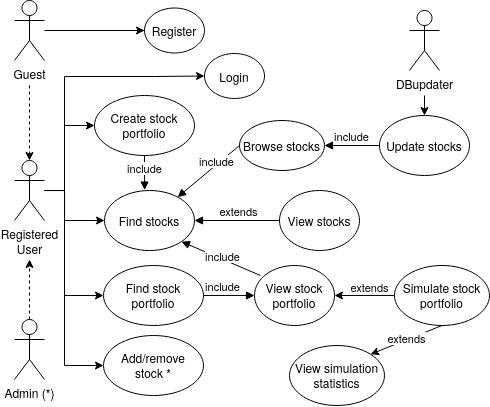

The diagram above was exported from draw.io. Its source (the exported page's mxGraphModel, read from the mxfile embedded in the PNG):
<mxGraphModel dx="981" dy="500" grid="1" gridSize="10" guides="1" tooltips="1" connect="1" arrows="1" fold="1" page="1" pageScale="1" pageWidth="827" pageHeight="1169" math="0" shadow="0">
  <root>
    <mxCell id="0" />
    <mxCell id="1" parent="0" />
    <mxCell id="cpnQyGJO8iil3C7RBnsC-13" style="rounded=0;orthogonalLoop=1;jettySize=auto;html=1;entryX=0;entryY=0.5;entryDx=0;entryDy=0;edgeStyle=orthogonalEdgeStyle;" parent="1" source="cpnQyGJO8iil3C7RBnsC-1" target="cpnQyGJO8iil3C7RBnsC-8" edge="1">
      <mxGeometry relative="1" as="geometry">
        <Array as="points">
          <mxPoint x="190" y="295" />
          <mxPoint x="190" y="325" />
        </Array>
      </mxGeometry>
    </mxCell>
    <mxCell id="cpnQyGJO8iil3C7RBnsC-14" style="rounded=0;orthogonalLoop=1;jettySize=auto;html=1;entryX=0;entryY=0.5;entryDx=0;entryDy=0;edgeStyle=orthogonalEdgeStyle;" parent="1" source="cpnQyGJO8iil3C7RBnsC-1" target="cpnQyGJO8iil3C7RBnsC-9" edge="1">
      <mxGeometry relative="1" as="geometry">
        <Array as="points">
          <mxPoint x="190" y="295" />
          <mxPoint x="190" y="400" />
        </Array>
      </mxGeometry>
    </mxCell>
    <mxCell id="cpnQyGJO8iil3C7RBnsC-22" style="rounded=0;orthogonalLoop=1;jettySize=auto;html=1;entryX=0;entryY=0.5;entryDx=0;entryDy=0;edgeStyle=orthogonalEdgeStyle;" parent="1" source="cpnQyGJO8iil3C7RBnsC-1" target="cpnQyGJO8iil3C7RBnsC-21" edge="1">
      <mxGeometry relative="1" as="geometry">
        <Array as="points">
          <mxPoint x="190" y="295" />
          <mxPoint x="190" y="230" />
        </Array>
      </mxGeometry>
    </mxCell>
    <mxCell id="cpnQyGJO8iil3C7RBnsC-27" style="edgeStyle=orthogonalEdgeStyle;rounded=0;orthogonalLoop=1;jettySize=auto;html=1;entryX=0;entryY=0.5;entryDx=0;entryDy=0;" parent="1" target="cpnQyGJO8iil3C7RBnsC-25" edge="1">
      <mxGeometry relative="1" as="geometry">
        <mxPoint x="170" y="295" as="sourcePoint" />
        <Array as="points">
          <mxPoint x="170" y="295" />
          <mxPoint x="190" y="295" />
          <mxPoint x="190" y="470" />
        </Array>
      </mxGeometry>
    </mxCell>
    <mxCell id="cpnQyGJO8iil3C7RBnsC-32" style="edgeStyle=orthogonalEdgeStyle;rounded=0;orthogonalLoop=1;jettySize=auto;html=1;entryX=0;entryY=0.5;entryDx=0;entryDy=0;" parent="1" source="cpnQyGJO8iil3C7RBnsC-1" target="cpnQyGJO8iil3C7RBnsC-2" edge="1">
      <mxGeometry relative="1" as="geometry">
        <mxPoint x="290" y="110" as="targetPoint" />
        <Array as="points">
          <mxPoint x="190" y="295" />
          <mxPoint x="190" y="181" />
          <mxPoint x="280" y="181" />
        </Array>
      </mxGeometry>
    </mxCell>
    <mxCell id="cpnQyGJO8iil3C7RBnsC-1" value="&lt;div&gt;Registered&lt;/div&gt;&lt;div&gt;User&lt;/div&gt;" style="shape=umlActor;verticalLabelPosition=bottom;verticalAlign=top;html=1;" parent="1" vertex="1">
      <mxGeometry x="140" y="265" width="30" height="60" as="geometry" />
    </mxCell>
    <mxCell id="cpnQyGJO8iil3C7RBnsC-2" value="Login" style="ellipse;whiteSpace=wrap;html=1;" parent="1" vertex="1">
      <mxGeometry x="330" y="158" width="60" height="45" as="geometry" />
    </mxCell>
    <mxCell id="cpnQyGJO8iil3C7RBnsC-6" style="rounded=0;orthogonalLoop=1;jettySize=auto;html=1;dashed=1;" parent="1" source="cpnQyGJO8iil3C7RBnsC-4" edge="1">
      <mxGeometry relative="1" as="geometry">
        <mxPoint x="155" y="364" as="targetPoint" />
      </mxGeometry>
    </mxCell>
    <mxCell id="cpnQyGJO8iil3C7RBnsC-4" value="Admin (*)" style="shape=umlActor;verticalLabelPosition=bottom;verticalAlign=top;html=1;" parent="1" vertex="1">
      <mxGeometry x="140" y="424" width="30" height="60" as="geometry" />
    </mxCell>
    <mxCell id="cpnQyGJO8iil3C7RBnsC-8" value="Find stocks" style="ellipse;whiteSpace=wrap;html=1;" parent="1" vertex="1">
      <mxGeometry x="230" y="295" width="90" height="60" as="geometry" />
    </mxCell>
    <mxCell id="cpnQyGJO8iil3C7RBnsC-9" value="Find stock portfolio" style="ellipse;whiteSpace=wrap;html=1;" parent="1" vertex="1">
      <mxGeometry x="229" y="370" width="100" height="60" as="geometry" />
    </mxCell>
    <mxCell id="cpnQyGJO8iil3C7RBnsC-10" value="View stocks" style="ellipse;whiteSpace=wrap;html=1;" parent="1" vertex="1">
      <mxGeometry x="405" y="295" width="80" height="60" as="geometry" />
    </mxCell>
    <mxCell id="cpnQyGJO8iil3C7RBnsC-11" value="extends" style="html=1;verticalAlign=bottom;endArrow=block;exitX=0;exitY=0.5;exitDx=0;exitDy=0;entryX=1;entryY=0.5;entryDx=0;entryDy=0;" parent="1" source="cpnQyGJO8iil3C7RBnsC-10" target="cpnQyGJO8iil3C7RBnsC-8" edge="1">
      <mxGeometry x="-0.0435" width="80" relative="1" as="geometry">
        <mxPoint x="405" y="525" as="sourcePoint" />
        <mxPoint x="265" y="370" as="targetPoint" />
        <mxPoint as="offset" />
      </mxGeometry>
    </mxCell>
    <mxCell id="cpnQyGJO8iil3C7RBnsC-15" value="View stock portfolio" style="ellipse;whiteSpace=wrap;html=1;" parent="1" vertex="1">
      <mxGeometry x="380" y="370" width="80" height="60" as="geometry" />
    </mxCell>
    <mxCell id="cpnQyGJO8iil3C7RBnsC-18" value="include" style="html=1;verticalAlign=bottom;endArrow=block;exitX=1;exitY=0.5;exitDx=0;exitDy=0;entryX=0;entryY=0.5;entryDx=0;entryDy=0;" parent="1" target="cpnQyGJO8iil3C7RBnsC-15" edge="1" source="cpnQyGJO8iil3C7RBnsC-9">
      <mxGeometry x="-0.25" width="80" relative="1" as="geometry">
        <mxPoint x="339" y="400" as="sourcePoint" />
        <mxPoint x="380" y="400" as="targetPoint" />
        <mxPoint as="offset" />
      </mxGeometry>
    </mxCell>
    <mxCell id="cpnQyGJO8iil3C7RBnsC-20" value="include" style="html=1;verticalAlign=bottom;endArrow=block;exitX=0.075;exitY=0.167;exitDx=0;exitDy=0;entryX=1;entryY=1;entryDx=0;entryDy=0;exitPerimeter=0;" parent="1" source="cpnQyGJO8iil3C7RBnsC-15" target="cpnQyGJO8iil3C7RBnsC-8" edge="1">
      <mxGeometry x="-0.0793" y="6" width="80" relative="1" as="geometry">
        <mxPoint x="365" y="445" as="sourcePoint" />
        <mxPoint x="428.9999999999975" y="445" as="targetPoint" />
        <mxPoint as="offset" />
      </mxGeometry>
    </mxCell>
    <mxCell id="cpnQyGJO8iil3C7RBnsC-21" value="Create stock portfolio" style="ellipse;whiteSpace=wrap;html=1;" parent="1" vertex="1">
      <mxGeometry x="220" y="200" width="100" height="60" as="geometry" />
    </mxCell>
    <mxCell id="cpnQyGJO8iil3C7RBnsC-24" value="include" style="html=1;verticalAlign=bottom;endArrow=block;entryX=0.446;entryY=-0.007;entryDx=0;entryDy=0;entryPerimeter=0;exitX=0.5;exitY=1;exitDx=0;exitDy=0;" parent="1" target="cpnQyGJO8iil3C7RBnsC-8" edge="1" source="cpnQyGJO8iil3C7RBnsC-21">
      <mxGeometry x="0.289" width="80" relative="1" as="geometry">
        <mxPoint x="279" y="260" as="sourcePoint" />
        <mxPoint x="278.97" y="296.56" as="targetPoint" />
        <mxPoint as="offset" />
      </mxGeometry>
    </mxCell>
    <mxCell id="cpnQyGJO8iil3C7RBnsC-25" value="&lt;div&gt;Add/remove&lt;/div&gt;&lt;div&gt;stock *&lt;br&gt;&lt;/div&gt;" style="ellipse;whiteSpace=wrap;html=1;" parent="1" vertex="1">
      <mxGeometry x="229" y="440" width="100" height="60" as="geometry" />
    </mxCell>
    <mxCell id="cpnQyGJO8iil3C7RBnsC-38" style="edgeStyle=none;rounded=0;orthogonalLoop=1;jettySize=auto;html=1;entryX=0.5;entryY=0;entryDx=0;entryDy=0;" parent="1" target="cpnQyGJO8iil3C7RBnsC-37" edge="1">
      <mxGeometry relative="1" as="geometry">
        <mxPoint x="550" y="200" as="sourcePoint" />
      </mxGeometry>
    </mxCell>
    <mxCell id="cpnQyGJO8iil3C7RBnsC-28" value="&lt;div&gt;DBupdater&lt;/div&gt;" style="shape=umlActor;verticalLabelPosition=bottom;verticalAlign=top;html=1;" parent="1" vertex="1">
      <mxGeometry x="535" y="115" width="30" height="60" as="geometry" />
    </mxCell>
    <mxCell id="cpnQyGJO8iil3C7RBnsC-33" value="Browse stocks" style="ellipse;whiteSpace=wrap;html=1;" parent="1" vertex="1">
      <mxGeometry x="365" y="225" width="85" height="50" as="geometry" />
    </mxCell>
    <mxCell id="cpnQyGJO8iil3C7RBnsC-34" value="include" style="html=1;verticalAlign=bottom;endArrow=block;exitX=0;exitY=0.5;exitDx=0;exitDy=0;" parent="1" source="cpnQyGJO8iil3C7RBnsC-33" target="cpnQyGJO8iil3C7RBnsC-8" edge="1">
      <mxGeometry x="-0.1594" y="4" width="80" relative="1" as="geometry">
        <mxPoint x="385" y="285" as="sourcePoint" />
        <mxPoint x="448.9999999999975" y="285" as="targetPoint" />
        <mxPoint as="offset" />
      </mxGeometry>
    </mxCell>
    <mxCell id="cpnQyGJO8iil3C7RBnsC-37" value="Update stocks" style="ellipse;whiteSpace=wrap;html=1;" parent="1" vertex="1">
      <mxGeometry x="505" y="220" width="90" height="60" as="geometry" />
    </mxCell>
    <mxCell id="cpnQyGJO8iil3C7RBnsC-39" value="include" style="html=1;verticalAlign=bottom;endArrow=block;exitX=0;exitY=0.5;exitDx=0;exitDy=0;" parent="1" source="cpnQyGJO8iil3C7RBnsC-37" target="cpnQyGJO8iil3C7RBnsC-33" edge="1">
      <mxGeometry width="80" relative="1" as="geometry">
        <mxPoint x="385" y="265" as="sourcePoint" />
        <mxPoint x="449" y="265" as="targetPoint" />
        <mxPoint as="offset" />
      </mxGeometry>
    </mxCell>
    <mxCell id="eAsHCxN4buOYZPBH0Y41-2" style="edgeStyle=orthogonalEdgeStyle;rounded=0;orthogonalLoop=1;jettySize=auto;html=1;entryX=0;entryY=0.5;entryDx=0;entryDy=0;" edge="1" parent="1" source="eAsHCxN4buOYZPBH0Y41-3" target="eAsHCxN4buOYZPBH0Y41-4">
      <mxGeometry relative="1" as="geometry">
        <mxPoint x="290" y="-50" as="targetPoint" />
        <Array as="points">
          <mxPoint x="270" y="135" />
          <mxPoint x="270" y="135" />
        </Array>
      </mxGeometry>
    </mxCell>
    <mxCell id="eAsHCxN4buOYZPBH0Y41-5" value="" style="edgeStyle=orthogonalEdgeStyle;rounded=0;orthogonalLoop=1;jettySize=auto;html=1;dashed=1;" edge="1" parent="1" target="cpnQyGJO8iil3C7RBnsC-1">
      <mxGeometry relative="1" as="geometry">
        <mxPoint x="155" y="190" as="sourcePoint" />
      </mxGeometry>
    </mxCell>
    <mxCell id="eAsHCxN4buOYZPBH0Y41-3" value="Guest" style="shape=umlActor;verticalLabelPosition=bottom;verticalAlign=top;html=1;" vertex="1" parent="1">
      <mxGeometry x="140" y="105" width="30" height="60" as="geometry" />
    </mxCell>
    <mxCell id="eAsHCxN4buOYZPBH0Y41-4" value="Register" style="ellipse;whiteSpace=wrap;html=1;" vertex="1" parent="1">
      <mxGeometry x="270" y="112.5" width="60" height="45" as="geometry" />
    </mxCell>
    <mxCell id="eAsHCxN4buOYZPBH0Y41-11" value="" style="rounded=0;orthogonalLoop=1;jettySize=auto;html=1;edgeStyle=orthogonalEdgeStyle;" edge="1" parent="1" source="eAsHCxN4buOYZPBH0Y41-10" target="cpnQyGJO8iil3C7RBnsC-15">
      <mxGeometry relative="1" as="geometry" />
    </mxCell>
    <mxCell id="eAsHCxN4buOYZPBH0Y41-13" value="extends" style="edgeLabel;html=1;align=center;verticalAlign=middle;resizable=0;points=[];" vertex="1" connectable="0" parent="eAsHCxN4buOYZPBH0Y41-11">
      <mxGeometry x="-0.2368" y="3" relative="1" as="geometry">
        <mxPoint x="-3" y="-11" as="offset" />
      </mxGeometry>
    </mxCell>
    <mxCell id="eAsHCxN4buOYZPBH0Y41-10" value="Simulate stock portfolio" style="ellipse;whiteSpace=wrap;html=1;" vertex="1" parent="1">
      <mxGeometry x="520" y="370" width="95" height="60" as="geometry" />
    </mxCell>
    <mxCell id="eAsHCxN4buOYZPBH0Y41-17" value="" style="rounded=0;orthogonalLoop=1;jettySize=auto;html=1;exitX=0.5;exitY=1;exitDx=0;exitDy=0;entryX=1;entryY=0;entryDx=0;entryDy=0;" edge="1" parent="1" source="eAsHCxN4buOYZPBH0Y41-10" target="eAsHCxN4buOYZPBH0Y41-14">
      <mxGeometry relative="1" as="geometry">
        <mxPoint x="625" y="480" as="targetPoint" />
      </mxGeometry>
    </mxCell>
    <mxCell id="eAsHCxN4buOYZPBH0Y41-18" value="extends" style="edgeLabel;html=1;align=center;verticalAlign=middle;resizable=0;points=[];" vertex="1" connectable="0" parent="eAsHCxN4buOYZPBH0Y41-17">
      <mxGeometry x="-0.317" y="-1" relative="1" as="geometry">
        <mxPoint x="-11" y="4" as="offset" />
      </mxGeometry>
    </mxCell>
    <mxCell id="eAsHCxN4buOYZPBH0Y41-14" value="View simulation statistics" style="ellipse;whiteSpace=wrap;html=1;" vertex="1" parent="1">
      <mxGeometry x="415" y="450" width="95" height="60" as="geometry" />
    </mxCell>
  </root>
</mxGraphModel>